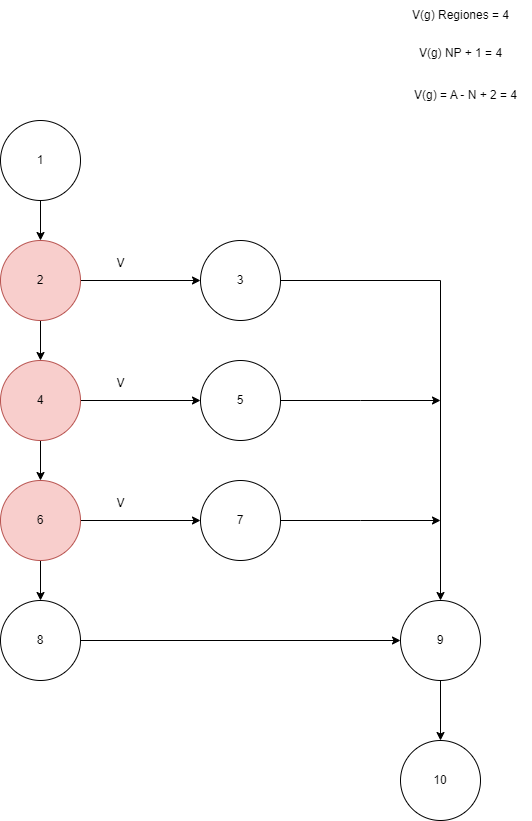

The diagram above was exported from draw.io. Its source (the exported page's mxGraphModel, read from the mxfile embedded in the PNG):
<mxGraphModel dx="1257" dy="664" grid="1" gridSize="10" guides="1" tooltips="1" connect="1" arrows="1" fold="1" page="1" pageScale="1" pageWidth="980" pageHeight="1390" math="0" shadow="0">
  <root>
    <mxCell id="0" />
    <mxCell id="1" parent="0" />
    <mxCell id="r_T5IcjAYasMLSRnXFpf-5" value="" style="edgeStyle=orthogonalEdgeStyle;rounded=0;orthogonalLoop=1;jettySize=auto;html=1;" parent="1" source="r_T5IcjAYasMLSRnXFpf-2" target="r_T5IcjAYasMLSRnXFpf-4" edge="1">
      <mxGeometry relative="1" as="geometry" />
    </mxCell>
    <mxCell id="r_T5IcjAYasMLSRnXFpf-2" value="1" style="ellipse;whiteSpace=wrap;html=1;aspect=fixed;" parent="1" vertex="1">
      <mxGeometry x="360" y="160" width="80" height="80" as="geometry" />
    </mxCell>
    <mxCell id="r_T5IcjAYasMLSRnXFpf-8" value="" style="edgeStyle=orthogonalEdgeStyle;rounded=0;orthogonalLoop=1;jettySize=auto;html=1;" parent="1" source="r_T5IcjAYasMLSRnXFpf-4" target="r_T5IcjAYasMLSRnXFpf-6" edge="1">
      <mxGeometry relative="1" as="geometry" />
    </mxCell>
    <mxCell id="r_T5IcjAYasMLSRnXFpf-15" style="edgeStyle=orthogonalEdgeStyle;rounded=0;orthogonalLoop=1;jettySize=auto;html=1;exitX=1;exitY=0.5;exitDx=0;exitDy=0;entryX=0;entryY=0.5;entryDx=0;entryDy=0;" parent="1" source="r_T5IcjAYasMLSRnXFpf-4" target="r_T5IcjAYasMLSRnXFpf-10" edge="1">
      <mxGeometry relative="1" as="geometry" />
    </mxCell>
    <mxCell id="r_T5IcjAYasMLSRnXFpf-4" value="2" style="ellipse;whiteSpace=wrap;html=1;aspect=fixed;fillColor=#f8cecc;strokeColor=#b85450;" parent="1" vertex="1">
      <mxGeometry x="360" y="280" width="80" height="80" as="geometry" />
    </mxCell>
    <mxCell id="r_T5IcjAYasMLSRnXFpf-9" value="" style="edgeStyle=orthogonalEdgeStyle;rounded=0;orthogonalLoop=1;jettySize=auto;html=1;" parent="1" source="r_T5IcjAYasMLSRnXFpf-6" target="r_T5IcjAYasMLSRnXFpf-7" edge="1">
      <mxGeometry relative="1" as="geometry" />
    </mxCell>
    <mxCell id="r_T5IcjAYasMLSRnXFpf-13" style="edgeStyle=orthogonalEdgeStyle;rounded=0;orthogonalLoop=1;jettySize=auto;html=1;exitX=1;exitY=0.5;exitDx=0;exitDy=0;entryX=0;entryY=0.5;entryDx=0;entryDy=0;" parent="1" source="r_T5IcjAYasMLSRnXFpf-6" target="r_T5IcjAYasMLSRnXFpf-11" edge="1">
      <mxGeometry relative="1" as="geometry" />
    </mxCell>
    <mxCell id="r_T5IcjAYasMLSRnXFpf-6" value="4" style="ellipse;whiteSpace=wrap;html=1;aspect=fixed;fillColor=#f8cecc;strokeColor=#b85450;" parent="1" vertex="1">
      <mxGeometry x="360" y="400" width="80" height="80" as="geometry" />
    </mxCell>
    <mxCell id="r_T5IcjAYasMLSRnXFpf-14" style="edgeStyle=orthogonalEdgeStyle;rounded=0;orthogonalLoop=1;jettySize=auto;html=1;exitX=1;exitY=0.5;exitDx=0;exitDy=0;entryX=0;entryY=0.5;entryDx=0;entryDy=0;" parent="1" source="r_T5IcjAYasMLSRnXFpf-7" target="r_T5IcjAYasMLSRnXFpf-12" edge="1">
      <mxGeometry relative="1" as="geometry" />
    </mxCell>
    <mxCell id="r_T5IcjAYasMLSRnXFpf-17" value="" style="edgeStyle=orthogonalEdgeStyle;rounded=0;orthogonalLoop=1;jettySize=auto;html=1;" parent="1" source="r_T5IcjAYasMLSRnXFpf-7" target="r_T5IcjAYasMLSRnXFpf-16" edge="1">
      <mxGeometry relative="1" as="geometry" />
    </mxCell>
    <mxCell id="r_T5IcjAYasMLSRnXFpf-7" value="6" style="ellipse;whiteSpace=wrap;html=1;aspect=fixed;fillColor=#f8cecc;strokeColor=#b85450;" parent="1" vertex="1">
      <mxGeometry x="360" y="520" width="80" height="80" as="geometry" />
    </mxCell>
    <mxCell id="jDol2bZX8APWUGsvWuqM-1" style="edgeStyle=orthogonalEdgeStyle;rounded=0;orthogonalLoop=1;jettySize=auto;html=1;exitX=1;exitY=0.5;exitDx=0;exitDy=0;" edge="1" parent="1" source="r_T5IcjAYasMLSRnXFpf-10" target="jDol2bZX8APWUGsvWuqM-2">
      <mxGeometry relative="1" as="geometry">
        <mxPoint x="720" y="320.28571428571433" as="targetPoint" />
      </mxGeometry>
    </mxCell>
    <mxCell id="r_T5IcjAYasMLSRnXFpf-10" value="3" style="ellipse;whiteSpace=wrap;html=1;aspect=fixed;" parent="1" vertex="1">
      <mxGeometry x="560" y="280" width="80" height="80" as="geometry" />
    </mxCell>
    <mxCell id="r_T5IcjAYasMLSRnXFpf-25" style="edgeStyle=orthogonalEdgeStyle;rounded=0;orthogonalLoop=1;jettySize=auto;html=1;exitX=1;exitY=0.5;exitDx=0;exitDy=0;" parent="1" source="r_T5IcjAYasMLSRnXFpf-11" edge="1">
      <mxGeometry relative="1" as="geometry">
        <mxPoint x="800" y="440" as="targetPoint" />
      </mxGeometry>
    </mxCell>
    <mxCell id="r_T5IcjAYasMLSRnXFpf-11" value="5" style="ellipse;whiteSpace=wrap;html=1;aspect=fixed;" parent="1" vertex="1">
      <mxGeometry x="560" y="400" width="80" height="80" as="geometry" />
    </mxCell>
    <mxCell id="r_T5IcjAYasMLSRnXFpf-27" style="edgeStyle=orthogonalEdgeStyle;rounded=0;orthogonalLoop=1;jettySize=auto;html=1;exitX=1;exitY=0.5;exitDx=0;exitDy=0;" parent="1" source="r_T5IcjAYasMLSRnXFpf-12" edge="1">
      <mxGeometry relative="1" as="geometry">
        <mxPoint x="800" y="560" as="targetPoint" />
      </mxGeometry>
    </mxCell>
    <mxCell id="r_T5IcjAYasMLSRnXFpf-12" value="7" style="ellipse;whiteSpace=wrap;html=1;aspect=fixed;" parent="1" vertex="1">
      <mxGeometry x="560" y="520" width="80" height="80" as="geometry" />
    </mxCell>
    <mxCell id="jDol2bZX8APWUGsvWuqM-3" style="edgeStyle=orthogonalEdgeStyle;rounded=0;orthogonalLoop=1;jettySize=auto;html=1;exitX=1;exitY=0.5;exitDx=0;exitDy=0;entryX=0;entryY=0.5;entryDx=0;entryDy=0;" edge="1" parent="1" source="r_T5IcjAYasMLSRnXFpf-16" target="jDol2bZX8APWUGsvWuqM-2">
      <mxGeometry relative="1" as="geometry" />
    </mxCell>
    <mxCell id="r_T5IcjAYasMLSRnXFpf-16" value="8" style="ellipse;whiteSpace=wrap;html=1;aspect=fixed;" parent="1" vertex="1">
      <mxGeometry x="360" y="640" width="80" height="80" as="geometry" />
    </mxCell>
    <mxCell id="r_T5IcjAYasMLSRnXFpf-18" value="V(g) Regiones = 4" style="text;html=1;align=center;verticalAlign=middle;resizable=0;points=[];autosize=1;strokeColor=none;fillColor=none;" parent="1" vertex="1">
      <mxGeometry x="760" y="40" width="120" height="30" as="geometry" />
    </mxCell>
    <mxCell id="r_T5IcjAYasMLSRnXFpf-29" value="V(g) NP + 1 = 4" style="text;html=1;align=center;verticalAlign=middle;resizable=0;points=[];autosize=1;strokeColor=none;fillColor=none;" parent="1" vertex="1">
      <mxGeometry x="765" y="78" width="110" height="30" as="geometry" />
    </mxCell>
    <mxCell id="r_T5IcjAYasMLSRnXFpf-30" value="V(g) = A - N + 2 = 4" style="text;html=1;align=center;verticalAlign=middle;resizable=0;points=[];autosize=1;strokeColor=none;fillColor=none;" parent="1" vertex="1">
      <mxGeometry x="760" y="120" width="130" height="30" as="geometry" />
    </mxCell>
    <mxCell id="jDol2bZX8APWUGsvWuqM-5" value="" style="edgeStyle=orthogonalEdgeStyle;rounded=0;orthogonalLoop=1;jettySize=auto;html=1;" edge="1" parent="1" source="jDol2bZX8APWUGsvWuqM-2" target="jDol2bZX8APWUGsvWuqM-4">
      <mxGeometry relative="1" as="geometry" />
    </mxCell>
    <mxCell id="jDol2bZX8APWUGsvWuqM-2" value="9" style="ellipse;whiteSpace=wrap;html=1;aspect=fixed;" vertex="1" parent="1">
      <mxGeometry x="760" y="639.9957142857143" width="80" height="80" as="geometry" />
    </mxCell>
    <mxCell id="jDol2bZX8APWUGsvWuqM-4" value="10" style="ellipse;whiteSpace=wrap;html=1;aspect=fixed;" vertex="1" parent="1">
      <mxGeometry x="760" y="780" width="80" height="80" as="geometry" />
    </mxCell>
    <mxCell id="jDol2bZX8APWUGsvWuqM-6" value="V" style="text;html=1;align=center;verticalAlign=middle;resizable=0;points=[];autosize=1;strokeColor=none;fillColor=none;" vertex="1" parent="1">
      <mxGeometry x="465" y="288" width="30" height="30" as="geometry" />
    </mxCell>
    <mxCell id="jDol2bZX8APWUGsvWuqM-7" value="V" style="text;html=1;align=center;verticalAlign=middle;resizable=0;points=[];autosize=1;strokeColor=none;fillColor=none;" vertex="1" parent="1">
      <mxGeometry x="465" y="408" width="30" height="30" as="geometry" />
    </mxCell>
    <mxCell id="jDol2bZX8APWUGsvWuqM-8" value="V" style="text;html=1;align=center;verticalAlign=middle;resizable=0;points=[];autosize=1;strokeColor=none;fillColor=none;" vertex="1" parent="1">
      <mxGeometry x="465" y="528" width="30" height="30" as="geometry" />
    </mxCell>
  </root>
</mxGraphModel>